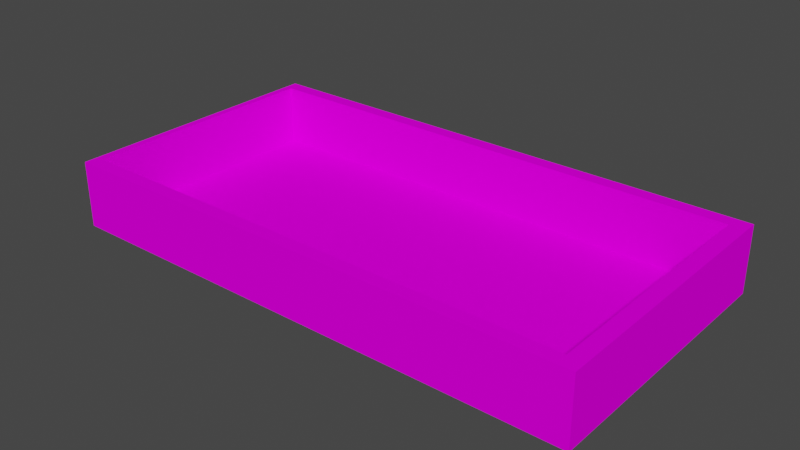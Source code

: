 # Source: RightCompartment.blend  (saved by Blender 5.0.118; exported with 4.5.12 LTS)
import bpy
from mathutils import Matrix  # noqa: F401  (used for matrix-valued properties, if any)

bpy.ops.wm.read_factory_settings(use_empty=True)
scene = bpy.context.scene
scene.name = 'Scene'

# ---- images (referenced by path relative to the original .blend; pixels are not part of the script)
import os
ASSET_DIR = os.environ.get("B2B_ASSET_DIR", "")  # directory of the original .blend (textures are referenced by path, not embedded)
HERE = os.path.dirname(os.path.abspath(__file__))  # packed textures are extracted next to this script under _unpacked/

def load_image(name, relpath, width, height, colorspace="sRGB"):
    """Load a texture the original file referenced (path relative to the .blend, or extracted next to this script)."""
    p = next((c for c in (os.path.join(HERE, relpath), os.path.join(ASSET_DIR, relpath)) if relpath and os.path.exists(c)), "")
    if p:
        img = bpy.data.images.load(p, check_existing=True)
        img.name = name
    else:  # same state as the original file: an image datablock whose file is absent (Cycles renders it pink)
        img = bpy.data.images.new(name, width, height)
        img.source = "FILE"
        img.filepath = "//" + (relpath or name)
    img.colorspace_settings.name = colorspace
    return img
img_textura_mallet_jpg = load_image('textura_mallet.jpg', 'textura_mallet.jpg', 1024, 1024, 'sRGB')

# ---- materials (node trees are filled in below, after node groups)
mat_mallet = bpy.data.materials.new('mallet')
mat_mallet.use_backface_culling_lightprobe_volume = False
mat_mallet.use_transparent_shadow = False
mat_mallet.diffuse_color = (0.2627, 0.1608, 0.0941, 1.0)
mat_mallet.roughness = 0.9
mat_mallet.specular_intensity = 0.0

# ---- material node trees
mat_mallet.use_nodes = True; mat_mallet.node_tree.nodes.clear()
_N = mat_mallet.node_tree.nodes; _L = mat_mallet.node_tree.links
n0 = _N.new('ShaderNodeBsdfPrincipled'); n0.name = 'Principled BSDF'; n0.location = (167, 81)
n0.distribution = 'GGX'
n0.subsurface_method = 'RANDOM_WALK_SKIN'
n0.inputs[2].default_value = 0.9
n0.inputs[13].default_value = 0.0
n0.inputs[27].default_value = (0.0, 0.0, 0.0, 1.0)
n0.inputs[28].default_value = 1.0
n1 = _N.new('ShaderNodeOutputMaterial'); n1.name = 'Material Output'; n1.location = (457, 81)
n2 = _N.new('ShaderNodeTexImage'); n2.name = 'Image Texture'; n2.location = (-134, 58)
n2.image = img_textura_mallet_jpg
_L.new(n0.outputs[0], n1.inputs[0])
_L.new(n2.outputs[0], n0.inputs[0])
n1.is_active_output = True

# ---- world
world_world = bpy.data.worlds.new('World'); scene.world = world_world
world_world.use_nodes = True; world_world.node_tree.nodes.clear()
_N = world_world.node_tree.nodes; _L = world_world.node_tree.links
n0 = _N.new('ShaderNodeOutputWorld'); n0.name = 'World Output'; n0.location = (300, 300)
n1 = _N.new('ShaderNodeBackground'); n1.name = 'Background'; n1.location = (10, 300)
n1.inputs[0].default_value = (0.05088, 0.05088, 0.05088, 1.0)
_L.new(n1.outputs[0], n0.inputs[0])
n0.is_active_output = True
world_world.color = (0.05088, 0.05088, 0.05088)
world_world.use_sun_shadow = False
world_world.sun_shadow_jitter_overblur = 0.0

# ---- meshes
me_rightcompartment = bpy.data.meshes.new('RightCompartment')
me_rightcompartment.from_pydata([(8.71, -1.12, -4.425), (8.71, 1.03, -4.425), (8.643, -1.12, 4.553), (8.643, 1.03, 4.553), (-8.507, -1.12, -4.552), (-8.507, 1.03, -4.552), (-8.573, -1.12, 4.426), (-8.573, 1.03, 4.426), (8.195, 1.03, -3.98), (8.135, 1.03, 4.101), (-8.272, 1.03, -4.102), (-8.332, 1.03, 3.979), (8.195, -0.9404, -3.98), (8.135, -0.9404, 4.101), (-8.272, -0.9404, -4.102), (-8.332, -0.9404, 3.979)], [], [(0, 1, 3, 2), (2, 3, 7, 6), (6, 7, 5, 4), (4, 5, 1, 0), (2, 6, 4, 0), (5, 7, 11, 10), (3, 1, 8, 9), (1, 5, 10, 8), (7, 3, 9, 11), (9, 8, 12, 13), (8, 10, 14, 12), (11, 9, 13, 15), (10, 11, 15, 14), (12, 14, 15, 13)])
_uv = me_rightcompartment.uv_layers.new(name='UVMap')
_uv.uv.foreach_set('vector', [0.6843, 0.2824, 0.6843, 0.3313, 0.4803, 0.3313, 0.4803, 0.2824, 0.6742, 0.2726, 0.6742, 0.2967, 0.481, 0.2967, 0.481, 0.2726, 0.4803, 0.2824, 0.4803, 0.3313, 0.6843, 0.3313, 0.6843, 0.2824, 0.481, 0.2726, 0.481, 0.2967, 0.6742, 0.2967, 0.6742, 0.2726, 0.2445, 0.3327, 0.2445, 0.09513, 0.1206, 0.09513, 0.1206, 0.3327, 0.1104, 0.05043, 0.2646, 0.05043, 0.2569, 0.05452, 0.1181, 0.05452, 0.2646, 0.3461, 0.1104, 0.3461, 0.1181, 0.3373, 0.2569, 0.3373, 0.1104, 0.3461, 0.1104, 0.05043, 0.1181, 0.05452, 0.1181, 0.3373, 0.2646, 0.05043, 0.2646, 0.3461, 0.2569, 0.3373, 0.2569, 0.05452, 0.0168, 0.7912, 0.2004, 0.7912, 0.2004, 0.7464, 0.0168, 0.7464, 0.3577, 0.805, 0.0167, 0.805, 0.0167, 0.7642, 0.3577, 0.7642, 0.0167, 0.805, 0.3577, 0.805, 0.3577, 0.7642, 0.0167, 0.7642, 0.2004, 0.7912, 0.0168, 0.7912, 0.0168, 0.7464, 0.2004, 0.7464, 0.2649, 0.8147, 0.005145, 0.8147, 0.005145, 0.6872, 0.2649, 0.6872])
me_rightcompartment.materials.append(mat_mallet)
me_rightcompartment.materials.append(None)
me_rightcompartment.update()
me_rightcompartment.normals_split_custom_set([tuple(v) for v in zip(*[iter([1.0, 0.0, 0.007383, 1.0, 0.0, 0.007383, 1.0, 0.0, 0.007383, 1.0, 0.0, 0.007383, -0.007383, 0.0, 1.0, -0.007383, 0.0, 1.0, -0.007383, 0.0, 1.0, -0.007383, 0.0, 1.0, -1.0, 0.0, -0.007383, -1.0, 0.0, -0.007383, -1.0, 0.0, -0.007383, -1.0, 0.0, -0.007383, 0.007383, 0.0, -1.0, 0.007383, 0.0, -1.0, 0.007383, 0.0, -1.0, 0.007383, 0.0, -1.0, -1.176e-09, -1.0, 1.604e-07, -1.176e-09, -1.0, 1.604e-07, -1.176e-09, -1.0, 1.604e-07, -1.176e-09, -1.0, 1.604e-07, 1.238e-09, 1.0, -1.762e-07, 1.238e-09, 1.0, -1.762e-07, 1.238e-09, 1.0, -1.762e-07, 1.238e-09, 1.0, -1.762e-07, 1.238e-09, 1.0, -1.596e-07, 1.238e-09, 1.0, -1.596e-07, 1.238e-09, 1.0, -1.596e-07, 1.238e-09, 1.0, -1.596e-07, 0.0, 1.0, 0.0, 0.0, 1.0, 0.0, 0.0, 1.0, 0.0, 0.0, 1.0, 0.0, 0.0, 1.0, 0.0, 0.0, 1.0, 0.0, 0.0, 1.0, 0.0, 0.0, 1.0, 0.0, -1.0, -4.791e-07, -0.007383, -1.0, -4.791e-07, -0.007383, -1.0, -4.791e-07, -0.007383, -1.0, -4.791e-07, -0.007383, -0.007383, 1.21e-07, 1.0, -0.007383, 1.21e-07, 1.0, -0.007383, 1.21e-07, 1.0, -0.007383, 1.21e-07, 1.0, 0.007383, 0.0, -1.0, 0.007383, 0.0, -1.0, 0.007383, 0.0, -1.0, 0.007383, 0.0, -1.0, 1.0, 0.0, 0.007383, 1.0, 0.0, 0.007383, 1.0, 0.0, 0.007383, 1.0, 0.0, 0.007383, 1.198e-09, 1.0, -1.648e-07, 1.198e-09, 1.0, -1.648e-07, 1.198e-09, 1.0, -1.648e-07, 1.198e-09, 1.0, -1.648e-07])] * 3)])

# ---- objects
ob_rightcompartment = bpy.data.objects.new('RightCompartment', me_rightcompartment)

# ---- transforms, parenting, visibility, modifiers, constraints
ob_rightcompartment.location = (0.5076, -0.1181, 0.04422)
ob_rightcompartment.rotation_euler = (1.571, -0.0, 0.007383)
ob_rightcompartment.scale = (0.018, 0.018, 0.018)

# ---- collection membership
scene.collection.objects.link(ob_rightcompartment)

# ---- scene / render settings (as saved in the file)
scene.frame_start = 1; scene.frame_end = 250; scene.frame_set(66)
scene.render.engine = 'BLENDER_EEVEE_NEXT'
scene.render.bake_bias = 0.0
scene.render.bake_samples = 0
scene.cycles.sampling_pattern = 'TABULATED_SOBOL'
scene.cycles.use_light_tree = False
scene.eevee.use_raytracing = True
scene.view_settings.view_transform = 'Filmic'
bpy.context.view_layer.update()

# ---- added for rendering (the .blend has no active camera and no usable light): camera, sun
cam_auto = bpy.data.cameras.new('AutoCamera')
cam_auto.lens = 50.0
cam_auto.sensor_width = 36.0
cam_auto.clip_end = 1000.0
ob_auto_camera = bpy.data.objects.new('AutoCamera', cam_auto)
scene.collection.objects.link(ob_auto_camera)
ob_auto_camera.location = (0.838064, -0.513235, 0.306824)
ob_auto_camera.rotation_euler = (1.09748, -7.21219e-08, 0.694738)
scene.camera = ob_auto_camera
light_auto_sun = bpy.data.lights.new('AutoSun', 'SUN')
light_auto_sun.energy = 3.0
light_auto_sun.angle = 0.0523599
ob_auto_sun = bpy.data.objects.new('AutoSun', light_auto_sun)
scene.collection.objects.link(ob_auto_sun)
ob_auto_sun.rotation_euler = (0.872665, 0.174533, 0.523599)
bpy.context.view_layer.update()
